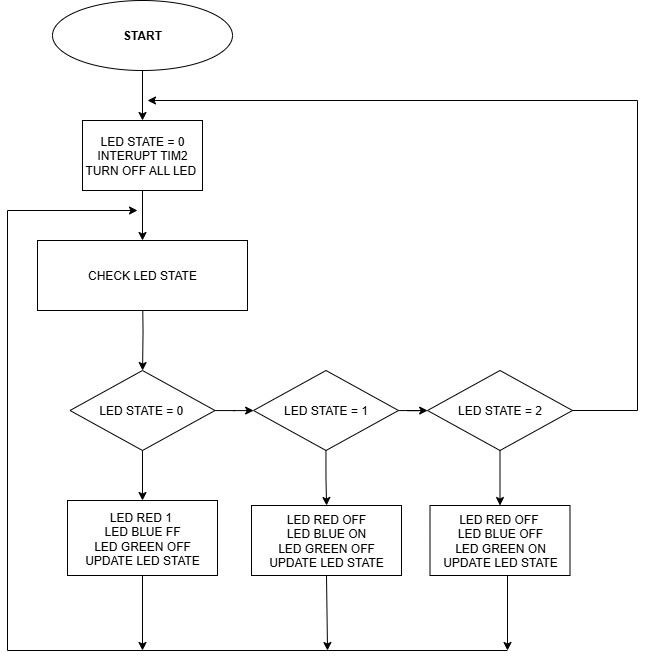

The diagram above was exported from draw.io. Its source (the exported page's mxGraphModel, read from the mxfile embedded in the PNG):
<mxGraphModel dx="1140" dy="645" grid="1" gridSize="10" guides="1" tooltips="1" connect="1" arrows="1" fold="1" page="1" pageScale="1" pageWidth="827" pageHeight="1169" math="0" shadow="0">
  <root>
    <mxCell id="0" />
    <mxCell id="1" parent="0" />
    <mxCell id="v4NzbjU6L1vydrr4D-eV-1" value="&lt;b&gt;START&lt;/b&gt;" style="ellipse;whiteSpace=wrap;html=1;" vertex="1" parent="1">
      <mxGeometry x="125" y="30" width="180" height="70" as="geometry" />
    </mxCell>
    <mxCell id="v4NzbjU6L1vydrr4D-eV-2" value="&lt;div&gt;LED STATE = 0&lt;/div&gt;&lt;div&gt;INTERUPT TIM2&lt;/div&gt;TURN OFF ALL LED&amp;nbsp;" style="rounded=0;whiteSpace=wrap;html=1;" vertex="1" parent="1">
      <mxGeometry x="155" y="150" width="120" height="70" as="geometry" />
    </mxCell>
    <mxCell id="v4NzbjU6L1vydrr4D-eV-4" value="" style="endArrow=classic;html=1;rounded=0;exitX=0.5;exitY=1;exitDx=0;exitDy=0;" edge="1" parent="1" source="v4NzbjU6L1vydrr4D-eV-1" target="v4NzbjU6L1vydrr4D-eV-2">
      <mxGeometry width="50" height="50" relative="1" as="geometry">
        <mxPoint x="170" y="230" as="sourcePoint" />
        <mxPoint x="220" y="180" as="targetPoint" />
      </mxGeometry>
    </mxCell>
    <mxCell id="v4NzbjU6L1vydrr4D-eV-6" value="" style="endArrow=classic;html=1;rounded=0;exitX=0.5;exitY=1;exitDx=0;exitDy=0;entryX=0.5;entryY=0;entryDx=0;entryDy=0;" edge="1" parent="1" source="v4NzbjU6L1vydrr4D-eV-2" target="v4NzbjU6L1vydrr4D-eV-46">
      <mxGeometry width="50" height="50" relative="1" as="geometry">
        <mxPoint x="280" y="250" as="sourcePoint" />
        <mxPoint x="215" y="240" as="targetPoint" />
      </mxGeometry>
    </mxCell>
    <mxCell id="v4NzbjU6L1vydrr4D-eV-10" value="LED RED 1&amp;nbsp;&lt;div&gt;LED BLUE FF&lt;/div&gt;&lt;div&gt;LED GREEN OFF&lt;/div&gt;&lt;div&gt;UPDATE LED STATE&lt;/div&gt;" style="rounded=0;whiteSpace=wrap;html=1;" vertex="1" parent="1">
      <mxGeometry x="140" y="530" width="150" height="75" as="geometry" />
    </mxCell>
    <mxCell id="v4NzbjU6L1vydrr4D-eV-35" value="" style="edgeStyle=orthogonalEdgeStyle;rounded=0;orthogonalLoop=1;jettySize=auto;html=1;" edge="1" parent="1" source="v4NzbjU6L1vydrr4D-eV-24" target="v4NzbjU6L1vydrr4D-eV-31">
      <mxGeometry relative="1" as="geometry" />
    </mxCell>
    <mxCell id="v4NzbjU6L1vydrr4D-eV-24" value="&lt;div&gt;LED STATE = 0&amp;nbsp;&lt;/div&gt;" style="rhombus;whiteSpace=wrap;html=1;" vertex="1" parent="1">
      <mxGeometry x="142.5" y="400" width="145" height="80" as="geometry" />
    </mxCell>
    <mxCell id="v4NzbjU6L1vydrr4D-eV-26" value="" style="endArrow=classic;html=1;rounded=0;entryX=0.5;entryY=0;entryDx=0;entryDy=0;exitX=0.5;exitY=1;exitDx=0;exitDy=0;" edge="1" parent="1" source="v4NzbjU6L1vydrr4D-eV-24" target="v4NzbjU6L1vydrr4D-eV-10">
      <mxGeometry width="50" height="50" relative="1" as="geometry">
        <mxPoint x="100" y="520" as="sourcePoint" />
        <mxPoint x="150" y="470" as="targetPoint" />
      </mxGeometry>
    </mxCell>
    <mxCell id="v4NzbjU6L1vydrr4D-eV-41" value="" style="edgeStyle=orthogonalEdgeStyle;rounded=0;orthogonalLoop=1;jettySize=auto;html=1;" edge="1" parent="1" source="v4NzbjU6L1vydrr4D-eV-30" target="v4NzbjU6L1vydrr4D-eV-40">
      <mxGeometry relative="1" as="geometry" />
    </mxCell>
    <mxCell id="v4NzbjU6L1vydrr4D-eV-30" value="LED STATE = 2" style="rhombus;whiteSpace=wrap;html=1;" vertex="1" parent="1">
      <mxGeometry x="500" y="400" width="145" height="80" as="geometry" />
    </mxCell>
    <mxCell id="v4NzbjU6L1vydrr4D-eV-37" value="" style="edgeStyle=orthogonalEdgeStyle;rounded=0;orthogonalLoop=1;jettySize=auto;html=1;" edge="1" parent="1" source="v4NzbjU6L1vydrr4D-eV-31" target="v4NzbjU6L1vydrr4D-eV-30">
      <mxGeometry relative="1" as="geometry" />
    </mxCell>
    <mxCell id="v4NzbjU6L1vydrr4D-eV-39" value="" style="edgeStyle=orthogonalEdgeStyle;rounded=0;orthogonalLoop=1;jettySize=auto;html=1;" edge="1" parent="1" source="v4NzbjU6L1vydrr4D-eV-31" target="v4NzbjU6L1vydrr4D-eV-38">
      <mxGeometry relative="1" as="geometry" />
    </mxCell>
    <mxCell id="v4NzbjU6L1vydrr4D-eV-31" value="LED STATE = 1" style="rhombus;whiteSpace=wrap;html=1;" vertex="1" parent="1">
      <mxGeometry x="326" y="400" width="145" height="80" as="geometry" />
    </mxCell>
    <mxCell id="v4NzbjU6L1vydrr4D-eV-38" value="LED RED OFF&lt;div&gt;LED BLUE ON&lt;/div&gt;&lt;div&gt;LED GREEN OFF&lt;/div&gt;&lt;div&gt;UPDATE LED STATE&lt;/div&gt;" style="rounded=0;whiteSpace=wrap;html=1;" vertex="1" parent="1">
      <mxGeometry x="324" y="535" width="150" height="70" as="geometry" />
    </mxCell>
    <mxCell id="v4NzbjU6L1vydrr4D-eV-40" value="LED RED OFF&amp;nbsp;&lt;div&gt;LED BLUE OFF&lt;/div&gt;&lt;div&gt;LED GREEN ON&lt;/div&gt;&lt;div&gt;UPDATE LED STATE&lt;/div&gt;" style="rounded=0;whiteSpace=wrap;html=1;" vertex="1" parent="1">
      <mxGeometry x="502.5" y="535" width="140" height="70" as="geometry" />
    </mxCell>
    <mxCell id="v4NzbjU6L1vydrr4D-eV-44" value="" style="edgeStyle=orthogonalEdgeStyle;rounded=0;orthogonalLoop=1;jettySize=auto;html=1;" edge="1" parent="1" target="v4NzbjU6L1vydrr4D-eV-24">
      <mxGeometry relative="1" as="geometry">
        <mxPoint x="215" y="320" as="sourcePoint" />
      </mxGeometry>
    </mxCell>
    <mxCell id="v4NzbjU6L1vydrr4D-eV-46" value="CHECK LED STATE" style="rounded=0;whiteSpace=wrap;html=1;" vertex="1" parent="1">
      <mxGeometry x="110" y="270" width="210" height="70" as="geometry" />
    </mxCell>
    <mxCell id="v4NzbjU6L1vydrr4D-eV-48" value="" style="endArrow=classic;html=1;rounded=0;exitX=1;exitY=0.5;exitDx=0;exitDy=0;" edge="1" parent="1" source="v4NzbjU6L1vydrr4D-eV-30">
      <mxGeometry width="50" height="50" relative="1" as="geometry">
        <mxPoint x="630" y="390" as="sourcePoint" />
        <mxPoint x="220" y="130" as="targetPoint" />
        <Array as="points">
          <mxPoint x="710" y="440" />
          <mxPoint x="710" y="130" />
        </Array>
      </mxGeometry>
    </mxCell>
    <mxCell id="v4NzbjU6L1vydrr4D-eV-50" value="" style="endArrow=classic;html=1;rounded=0;" edge="1" parent="1">
      <mxGeometry width="50" height="50" relative="1" as="geometry">
        <mxPoint x="580" y="680" as="sourcePoint" />
        <mxPoint x="210" y="240" as="targetPoint" />
        <Array as="points">
          <mxPoint x="80" y="680" />
          <mxPoint x="80" y="240" />
        </Array>
      </mxGeometry>
    </mxCell>
    <mxCell id="v4NzbjU6L1vydrr4D-eV-51" value="" style="endArrow=classic;html=1;rounded=0;exitX=0.5;exitY=1;exitDx=0;exitDy=0;" edge="1" parent="1" source="v4NzbjU6L1vydrr4D-eV-10">
      <mxGeometry width="50" height="50" relative="1" as="geometry">
        <mxPoint x="190" y="660" as="sourcePoint" />
        <mxPoint x="215" y="680" as="targetPoint" />
      </mxGeometry>
    </mxCell>
    <mxCell id="v4NzbjU6L1vydrr4D-eV-52" value="" style="endArrow=classic;html=1;rounded=0;exitX=0.5;exitY=1;exitDx=0;exitDy=0;" edge="1" parent="1" source="v4NzbjU6L1vydrr4D-eV-38">
      <mxGeometry width="50" height="50" relative="1" as="geometry">
        <mxPoint x="350" y="680" as="sourcePoint" />
        <mxPoint x="400" y="680" as="targetPoint" />
      </mxGeometry>
    </mxCell>
    <mxCell id="v4NzbjU6L1vydrr4D-eV-53" value="" style="endArrow=classic;html=1;rounded=0;exitX=0.5;exitY=1;exitDx=0;exitDy=0;" edge="1" parent="1">
      <mxGeometry width="50" height="50" relative="1" as="geometry">
        <mxPoint x="580" y="605" as="sourcePoint" />
        <mxPoint x="580" y="680" as="targetPoint" />
      </mxGeometry>
    </mxCell>
  </root>
</mxGraphModel>